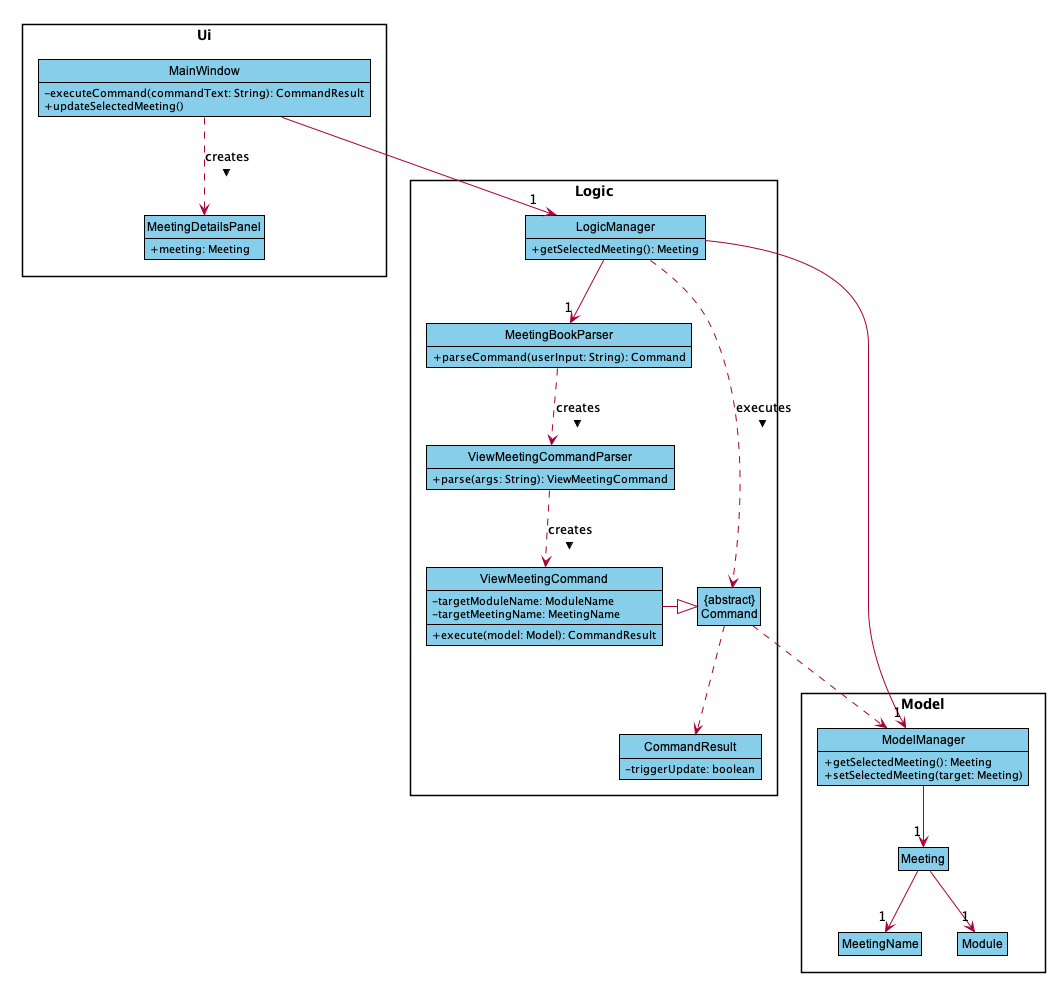

The diagram above was rendered by PlantUML. Its source (embedded in the PNG):
@startuml








skinparam BackgroundColor #FFFFFFF

skinparam Shadowing false

skinparam Class {
    FontColor #FFFFFF
    BorderThickness 1
    BorderColor #FFFFFF
    StereotypeFontColor #FFFFFF
    FontName Arial
}

skinparam Actor {
    BorderColor #000000
    Color #000000
    FontName Arial
}

skinparam Sequence {
    MessageAlign center
    BoxFontSize 15
    BoxPadding 0
    BoxFontColor #FFFFFF
    FontName Arial
}

skinparam Participant {
    FontColor #FFFFFFF
    Padding 20
}

skinparam MinClassWidth 50
skinparam ParticipantPadding 10
skinparam Shadowing false
skinparam DefaultTextAlignment center
skinparam packageStyle Rectangle

hide footbox
hide members
hide circle
skinparam ClassFontColor black
skinparam ClassBorderColor black
skinparam ClassBackgroundColor skyblue
skinparam classAttributeIconSize 0
skinparam classAttributeFontColor black

show members
hide empty members

package Model <<Rectangle>> {
    class "MeetingName" as MeetingName {
    }

    class "Module" as Module {
    }

    class "Meeting" as Meeting {
    }

    class "ModelManager" as ModelManager {
        +getSelectedMeeting(): Meeting
        +setSelectedMeeting(target: Meeting)
    }
}

package Logic <<Rectangle>> {
    class "LogicManager" as LogicManager {
        +getSelectedMeeting(): Meeting
    }

    class "CommandResult" as CommandResult {
        - triggerUpdate: boolean
    }

    class "ViewMeetingCommand" as ViewMeetingCommand {
        - targetModuleName: ModuleName
        - targetMeetingName: MeetingName
        + execute(model: Model): CommandResult
    }

    class "MeetingBookParser" as MeetingBookParser {
        +parseCommand(userInput: String): Command
    }

    class "ViewMeetingCommandParser" as ViewMeetingCommandParser {
        +parse(args: String): ViewMeetingCommand
    }
    
    class "{abstract}\nCommand" as Command {
    }
}

package Ui <<Rectangle>> {
    class "MainWindow" as MainWindow {
        - executeCommand(commandText: String): CommandResult
        + updateSelectedMeeting()
    }

    class "MeetingDetailsPanel" as MeetingDetailsPanel {
        + meeting: Meeting
    }
}

LogicManager --> "1"ModelManager
LogicManager ..> Command : executes >
Command ..> ModelManager
Meeting --> "1"MeetingName
Meeting --> "1"Module
ModelManager --> "1"Meeting
ViewMeetingCommand -|> Command
Command ..> CommandResult
MainWindow ..> MeetingDetailsPanel : creates >
ViewMeetingCommandParser ..> ViewMeetingCommand : creates >
MainWindow --> "1"LogicManager
LogicManager --> "1"MeetingBookParser
MeetingBookParser ..> ViewMeetingCommandParser : creates >


@enduml